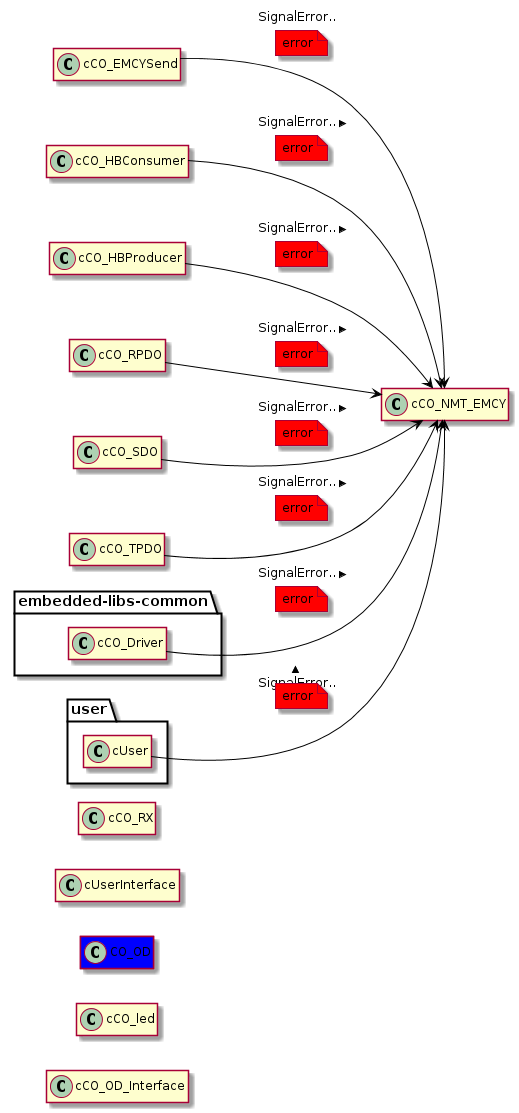

The diagram above was rendered by PlantUML. Its source (embedded in the PNG):
@startuml

left to right direction


package "embedded-os"	{
abstract class cActiveClass {
+ uint8_t nAddHandle(TaskHandle_t xHandle)
+ void vInit(void)
+ void vSuspend(void)
+ void vResume(void)
# TaskHandle_t m_aTaskHandles[MAX_TASKS]
# uint8_t m_nTaskNum
}
}

abstract class cActiveClass_CO_CAN_NMTdepended {
+ bool bSignalCANReceived(const CO_CanMsg_t* pCO_CanMsg)
+ bool bSignalCOStateChanged(const CO_NMT_internalState_t nNewState)
# void vInitPartial(void);
# SemaphoreHandle_t xBinarySemaphore
# QueueHandle_t xQueueHandle_CANReceive
# QueueHandle_t xQueueHandle_NMTStateChange
}

class cCO_EMCYSend  {
+ friend void vCO_EMCYSend_Task(void* pvParameters)
+ void vInit(void)
+ bool bSignalCOStateChanged(const CO_NMT_internalState_t nNewState)
}

class cCO_HBConsumer {
+ friend void vCO_HBConsumer_Task(void* pvParameters)
+ void vInit(void)
}

class cCO_HBProducer {
+ friend void vCO_HBProducer_Task(void* pvParameters)
+ void vInit(void);
+ bool bSignalCOStateChanged(const CO_NMT_internalState_t nNewState);
- QueueHandle_t QueueHandle_NMTStateChange
}

class cCO_led  {
+ friend void vCO_led_Task(void* pvParameters)
+ void vInit(void);
+ bool SignalCOStateChanged(const CO_ledCommand_t nNewState);
- QueueHandle_t m_xQueueHandle_StateChange
}

class cCO_NMT_EMCY  {
+ friend void vCO_NMT_EMCY_Task(void* pvParameters)
+ void vInit(void)
+ bool bSignalCANReceived(const CO_CanMsg_t* pCO_CanMsg)
+ bool SignalErrorOccured(const uint8_t nErrorBit, const uint16_t nErrorCode, const uint32_t nInfoCode)
+ bool SignalErrorOccuredFromISR(const uint8_t nErrorBit, const uint16_t nErrorCode, const uint32_t nInfoCode)
+ bool SignalErrorReleased(const uint8_t nErrorBit, const uint32_t nInfoCode)
+ bool SignalErrorReleasedFromISR(const uint8_t nErrorBit, const uint32_t nInfoCode)
- SemaphoreHandle_t xBinarySemaphore
- QueueHandle_t xQueueHandle_CANReceive
- QueueHandle_t xQueueHandle_Errors
}

class cCO_OD_Interface  {
+ void vCO_OD_Init(CO_OD_entry_t const * const  pCO_OD)
+ uint16_t CO_OD_Find(uint16_t index)
+ uint16_t CO_OD_GetLength(uint16_t entryNo, uint8_t subIndex)
+ uint16_t CO_OD_GetAttribute(uint16_t entryNo, uint8_t subIndex)
+ void* CO_OD_GetDataPointer(uint16_t entryNo, uint8_t subIndex)
+ uint8_t CO_OD_GetMaxSubindex(uint16_t entryNo)
- CO_OD_entry_t*  pCO_OD
}

class cCO_RPDO  {
+ friend void vCO_RPDO_Task(void* pvParameters)
+ void vInit(void)
}

class cCO_RX {
+ friend void vCO_RX_Task(void* pvParameters)
+ void vInit(void)
+ bool SignalCANRXFromISR(CO_CanMsg_t* pCO_CanMsg)
- QueueHandle_t xQueueHandle_CANReceive
}

class cCO_SDO {
+ friend void vCO_SDO_Task(void* pvParameters)
+ void vInit(void)
}

class cCO_TPDO {
+ friend void vCO_TPDO_Task(void* pvParameters)
+ void vInit(void)
+ bool bSignalDOChanged(const uint32_t nDO)
+ bool bSignalCOStateChanged(const CO_NMT_internalState_t nNewState)
- SemaphoreHandle_t xBinarySemaphore
- QueueHandle_t xQueueHandle_DOChange
- QueueHandle_t xQueueHandle_NMTStateChange
}

package "embedded-libs-common" {
class cCO_Driver {
+ friend void vCO_Driver_Task(void* pvParameters)
+ friend void CO_CANinterrupt_Tx(void)
+ void vInit(void)
+ bool CO_CANSend(const CO_CanMsg_t* pCO_CanMsg)
+ void CANReset(void);
- SemaphoreHandle_t   xBinarySemaphore_Common
- SemaphoreHandle_t   xBinarySemaphore_CANReset
- QueueHandle_t       xQueueHandle_CANSend
}
}

class cUserInterface  {
+ void SignalDOChanged(void)
+ bool SignalStateOrCommand(const CO_NMT_command_t nNewState)
- SemaphoreHandle_t xBinarySemaphore
- QueueHandle_t QueueHandle_StateOrCommand
}

package "user"	{
class cUser
}

class CO_OD	{
CO_OD_entry_t CO_OD[CO_OD_NoOfElements]
}

class CO_OD #blue


hide members
hide cActiveClass
hide cActiveClass_CO_CAN_NMTdepended
skinparam classArrowColor black
'------------------------------------------------------------------------------
cCO_Driver --> cCO_NMT_EMCY : SignalError.. >
note on link #red: error
'------------------------------------------------------------------------------

cCO_HBConsumer --> cCO_NMT_EMCY : SignalError.. >
note on link #red: error
'------------------------------------------------------------------------------

cCO_SDO --> cCO_NMT_EMCY : SignalError.. >
note on link #red: error
'------------------------------------------------------------------------------

cCO_RPDO --> cCO_NMT_EMCY : SignalError.. >
note on link #red: error
'------------------------------------------------------------------------------

cCO_HBProducer --> cCO_NMT_EMCY : SignalError.. >
note on link #red: error
'------------------------------------------------------------------------------

cCO_EMCYSend --> cCO_NMT_EMCY : SignalError.. >
note on link #red: error
'------------------------------------------------------------------------------

cCO_TPDO --> cCO_NMT_EMCY : SignalError.. >
note on link #red: error
'------------------------------------------------------------------------------

cUser --> cCO_NMT_EMCY : SignalError.. >
note on link #red: error
'------------------------------------------------------------------------------

@enduml